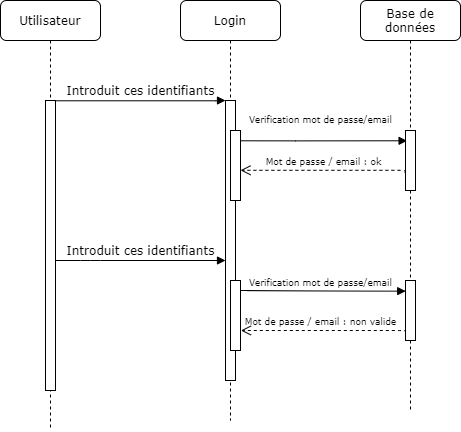

The diagram above was exported from draw.io. Its source (the exported page's mxGraphModel, read from the mxfile embedded in the PNG):
<mxGraphModel dx="981" dy="548" grid="1" gridSize="10" guides="1" tooltips="1" connect="1" arrows="1" fold="1" page="1" pageScale="1" pageWidth="1100" pageHeight="850" background="#ffffff" math="0" shadow="0">
  <root>
    <mxCell id="0" />
    <mxCell id="1" parent="0" />
    <mxCell id="Zwj29I35lxcaFRhSm_EF-5" value="&lt;p style=&quot;line-height: 100%&quot;&gt;&lt;font style=&quot;font-size: 9px&quot;&gt;Verification mot de passe/email&lt;/font&gt;&lt;/p&gt;" style="html=1;verticalAlign=bottom;endArrow=block;labelBackgroundColor=none;fontFamily=Verdana;fontSize=12;elbow=vertical;edgeStyle=orthogonalEdgeStyle;curved=1;entryX=0.16;entryY=0.173;entryDx=0;entryDy=0;entryPerimeter=0;" edge="1" parent="1" target="Zwj29I35lxcaFRhSm_EF-6">
      <mxGeometry x="-0.0039" relative="1" as="geometry">
        <mxPoint x="334" y="220" as="sourcePoint" />
        <mxPoint x="500" y="220" as="targetPoint" />
        <Array as="points">
          <mxPoint x="395" y="220" />
        </Array>
        <mxPoint as="offset" />
      </mxGeometry>
    </mxCell>
    <mxCell id="7baba1c4bc27f4b0-2" value="Login" style="shape=umlLifeline;perimeter=lifelinePerimeter;whiteSpace=wrap;html=1;container=1;collapsible=0;recursiveResize=0;outlineConnect=0;rounded=1;shadow=0;comic=0;labelBackgroundColor=none;strokeWidth=1;fontFamily=Verdana;fontSize=12;align=center;" parent="1" vertex="1">
      <mxGeometry x="280" y="80" width="100" height="420" as="geometry" />
    </mxCell>
    <mxCell id="7baba1c4bc27f4b0-10" value="" style="html=1;points=[];perimeter=orthogonalPerimeter;rounded=0;shadow=0;comic=0;labelBackgroundColor=none;strokeWidth=1;fontFamily=Verdana;fontSize=12;align=center;" parent="7baba1c4bc27f4b0-2" vertex="1">
      <mxGeometry x="45" y="100" width="10" height="280" as="geometry" />
    </mxCell>
    <mxCell id="Zwj29I35lxcaFRhSm_EF-2" value="" style="html=1;points=[];perimeter=orthogonalPerimeter;rounded=0;shadow=0;comic=0;labelBackgroundColor=none;strokeWidth=1;fontFamily=Verdana;fontSize=12;align=center;" vertex="1" parent="7baba1c4bc27f4b0-2">
      <mxGeometry x="50" y="130" width="10" height="70" as="geometry" />
    </mxCell>
    <mxCell id="Zwj29I35lxcaFRhSm_EF-9" value="" style="html=1;points=[];perimeter=orthogonalPerimeter;rounded=0;shadow=0;comic=0;labelBackgroundColor=none;strokeWidth=1;fontFamily=Verdana;fontSize=12;align=center;" vertex="1" parent="7baba1c4bc27f4b0-2">
      <mxGeometry x="50" y="280" width="10" height="70" as="geometry" />
    </mxCell>
    <mxCell id="7baba1c4bc27f4b0-4" value="Base de données" style="shape=umlLifeline;perimeter=lifelinePerimeter;whiteSpace=wrap;html=1;container=1;collapsible=0;recursiveResize=0;outlineConnect=0;rounded=1;shadow=0;comic=0;labelBackgroundColor=none;strokeWidth=1;fontFamily=Verdana;fontSize=12;align=center;" parent="1" vertex="1">
      <mxGeometry x="460" y="80" width="100" height="410" as="geometry" />
    </mxCell>
    <mxCell id="Zwj29I35lxcaFRhSm_EF-6" value="" style="html=1;points=[];perimeter=orthogonalPerimeter;rounded=0;shadow=0;comic=0;labelBackgroundColor=none;strokeWidth=1;fontFamily=Verdana;fontSize=12;align=center;" vertex="1" parent="7baba1c4bc27f4b0-4">
      <mxGeometry x="45" y="130" width="10" height="60" as="geometry" />
    </mxCell>
    <mxCell id="7baba1c4bc27f4b0-8" value="Utilisateur" style="shape=umlLifeline;perimeter=lifelinePerimeter;whiteSpace=wrap;html=1;container=1;collapsible=0;recursiveResize=0;outlineConnect=0;rounded=1;shadow=0;comic=0;labelBackgroundColor=none;strokeWidth=1;fontFamily=Verdana;fontSize=12;align=center;" parent="1" vertex="1">
      <mxGeometry x="100" y="80" width="100" height="430" as="geometry" />
    </mxCell>
    <mxCell id="7baba1c4bc27f4b0-9" value="" style="html=1;points=[];perimeter=orthogonalPerimeter;rounded=0;shadow=0;comic=0;labelBackgroundColor=none;strokeWidth=1;fontFamily=Verdana;fontSize=12;align=center;" parent="7baba1c4bc27f4b0-8" vertex="1">
      <mxGeometry x="45" y="100" width="10" height="290" as="geometry" />
    </mxCell>
    <mxCell id="7baba1c4bc27f4b0-11" value="Introduit ces identifiants" style="html=1;verticalAlign=bottom;endArrow=block;entryX=0;entryY=0;labelBackgroundColor=none;fontFamily=Verdana;fontSize=12;edgeStyle=elbowEdgeStyle;elbow=vertical;" parent="1" source="7baba1c4bc27f4b0-9" target="7baba1c4bc27f4b0-10" edge="1">
      <mxGeometry relative="1" as="geometry">
        <mxPoint x="220" y="190" as="sourcePoint" />
      </mxGeometry>
    </mxCell>
    <mxCell id="Zwj29I35lxcaFRhSm_EF-7" value="&lt;font style=&quot;font-size: 9px&quot;&gt;Mot de passe / email : ok&lt;/font&gt;" style="html=1;verticalAlign=bottom;endArrow=open;dashed=1;endSize=8;labelBackgroundColor=none;fontFamily=Verdana;fontSize=12;edgeStyle=elbowEdgeStyle;elbow=vertical;exitX=-0.04;exitY=0.7;exitDx=0;exitDy=0;exitPerimeter=0;" edge="1" parent="1" source="Zwj29I35lxcaFRhSm_EF-6">
      <mxGeometry relative="1" as="geometry">
        <mxPoint x="340" y="249.8" as="targetPoint" />
        <Array as="points">
          <mxPoint x="415" y="249.8" />
          <mxPoint x="445" y="249.8" />
        </Array>
        <mxPoint x="470" y="249.8" as="sourcePoint" />
      </mxGeometry>
    </mxCell>
    <mxCell id="Zwj29I35lxcaFRhSm_EF-8" value="Introduit ces identifiants" style="html=1;verticalAlign=bottom;endArrow=block;labelBackgroundColor=none;fontFamily=Verdana;fontSize=12;edgeStyle=elbowEdgeStyle;elbow=vertical;" edge="1" parent="1" target="7baba1c4bc27f4b0-10">
      <mxGeometry relative="1" as="geometry">
        <mxPoint x="155" y="340" as="sourcePoint" />
        <mxPoint x="320" y="360" as="targetPoint" />
        <Array as="points">
          <mxPoint x="190" y="340" />
        </Array>
      </mxGeometry>
    </mxCell>
    <mxCell id="Zwj29I35lxcaFRhSm_EF-10" value="" style="html=1;points=[];perimeter=orthogonalPerimeter;rounded=0;shadow=0;comic=0;labelBackgroundColor=none;strokeWidth=1;fontFamily=Verdana;fontSize=12;align=center;" vertex="1" parent="1">
      <mxGeometry x="505" y="360" width="10" height="60" as="geometry" />
    </mxCell>
    <mxCell id="Zwj29I35lxcaFRhSm_EF-11" value="&lt;font style=&quot;font-size: 9px&quot;&gt;Verification mot de passe/email&lt;/font&gt;" style="html=1;verticalAlign=bottom;endArrow=block;labelBackgroundColor=none;fontFamily=Verdana;fontSize=12;elbow=vertical;edgeStyle=orthogonalEdgeStyle;curved=1;entryX=0.16;entryY=0.173;entryDx=0;entryDy=0;entryPerimeter=0;" edge="1" parent="1">
      <mxGeometry x="-0.0303" relative="1" as="geometry">
        <mxPoint x="340" y="370" as="sourcePoint" />
        <mxPoint x="504.99952380952385" y="370.47142857142853" as="targetPoint" />
        <Array as="points">
          <mxPoint x="393.19" y="369.9" />
        </Array>
        <mxPoint as="offset" />
      </mxGeometry>
    </mxCell>
    <mxCell id="Zwj29I35lxcaFRhSm_EF-12" value="&lt;font style=&quot;font-size: 9px&quot;&gt;Mot de passe / email : non valide&lt;/font&gt;" style="html=1;verticalAlign=bottom;endArrow=open;dashed=1;endSize=8;labelBackgroundColor=none;fontFamily=Verdana;fontSize=12;edgeStyle=elbowEdgeStyle;elbow=vertical;exitX=-0.04;exitY=0.7;exitDx=0;exitDy=0;exitPerimeter=0;" edge="1" parent="1">
      <mxGeometry x="0.0456" relative="1" as="geometry">
        <mxPoint x="340.4" y="409.99999999999994" as="targetPoint" />
        <Array as="points">
          <mxPoint x="415.4" y="410" />
          <mxPoint x="445.4" y="410" />
        </Array>
        <mxPoint x="505" y="412.2" as="sourcePoint" />
        <mxPoint as="offset" />
      </mxGeometry>
    </mxCell>
  </root>
</mxGraphModel>